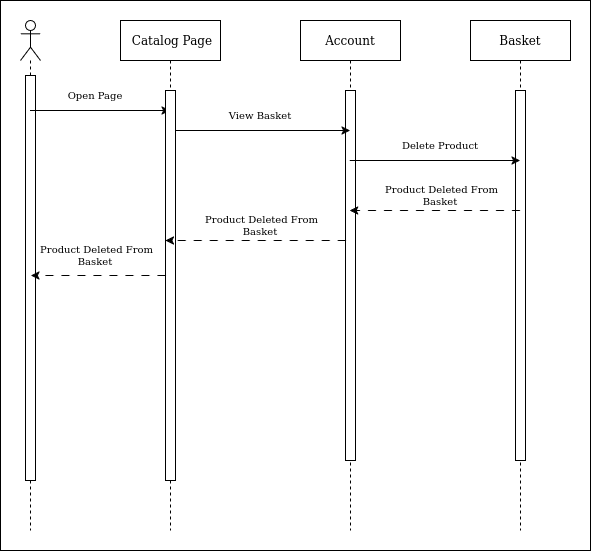

The diagram above was exported from draw.io. Its source (the exported page's mxGraphModel, read from the mxfile embedded in the PNG):
<mxGraphModel dx="715" dy="831" grid="1" gridSize="10" guides="1" tooltips="1" connect="1" arrows="1" fold="1" page="1" pageScale="1" pageWidth="4681" pageHeight="3300" math="0" shadow="0">
  <root>
    <mxCell id="0" />
    <mxCell id="1" parent="0" />
    <mxCell id="8KKeLneNVMbfjUw5h8Q0-19" value="" style="rounded=0;whiteSpace=wrap;html=1;" vertex="1" parent="1">
      <mxGeometry x="60" y="220" width="590" height="550" as="geometry" />
    </mxCell>
    <mxCell id="dPA8DdCZqrybpdr-qhfX-1" value="" style="shape=umlLifeline;perimeter=lifelinePerimeter;whiteSpace=wrap;html=1;container=1;dropTarget=0;collapsible=0;recursiveResize=0;outlineConnect=0;portConstraint=eastwest;newEdgeStyle={&quot;curved&quot;:0,&quot;rounded&quot;:0};participant=umlActor;" vertex="1" parent="1">
      <mxGeometry x="80" y="240" width="20" height="510" as="geometry" />
    </mxCell>
    <mxCell id="dPA8DdCZqrybpdr-qhfX-30" value="" style="html=1;points=[[0,0,0,0,5],[0,1,0,0,-5],[1,0,0,0,5],[1,1,0,0,-5]];perimeter=orthogonalPerimeter;outlineConnect=0;targetShapes=umlLifeline;portConstraint=eastwest;newEdgeStyle={&quot;curved&quot;:0,&quot;rounded&quot;:0};" vertex="1" parent="dPA8DdCZqrybpdr-qhfX-1">
      <mxGeometry x="5" y="55" width="10" height="405" as="geometry" />
    </mxCell>
    <mxCell id="dPA8DdCZqrybpdr-qhfX-2" value="&amp;nbsp;Catalog Page" style="shape=umlLifeline;perimeter=lifelinePerimeter;whiteSpace=wrap;html=1;container=1;dropTarget=0;collapsible=0;recursiveResize=0;outlineConnect=0;portConstraint=eastwest;newEdgeStyle={&quot;curved&quot;:0,&quot;rounded&quot;:0};" vertex="1" parent="1">
      <mxGeometry x="180" y="240" width="100" height="510" as="geometry" />
    </mxCell>
    <mxCell id="dPA8DdCZqrybpdr-qhfX-3" value="Account" style="shape=umlLifeline;perimeter=lifelinePerimeter;whiteSpace=wrap;html=1;container=1;dropTarget=0;collapsible=0;recursiveResize=0;outlineConnect=0;portConstraint=eastwest;newEdgeStyle={&quot;curved&quot;:0,&quot;rounded&quot;:0};" vertex="1" parent="1">
      <mxGeometry x="360" y="240" width="100" height="510" as="geometry" />
    </mxCell>
    <mxCell id="dPA8DdCZqrybpdr-qhfX-31" value="" style="html=1;points=[[0,0,0,0,5],[0,1,0,0,-5],[1,0,0,0,5],[1,1,0,0,-5]];perimeter=orthogonalPerimeter;outlineConnect=0;targetShapes=umlLifeline;portConstraint=eastwest;newEdgeStyle={&quot;curved&quot;:0,&quot;rounded&quot;:0};" vertex="1" parent="dPA8DdCZqrybpdr-qhfX-3">
      <mxGeometry x="45" y="70" width="10" height="370" as="geometry" />
    </mxCell>
    <mxCell id="dPA8DdCZqrybpdr-qhfX-5" value="" style="endArrow=classic;html=1;rounded=0;" edge="1" parent="1">
      <mxGeometry width="50" height="50" relative="1" as="geometry">
        <mxPoint x="89.5" y="330" as="sourcePoint" />
        <mxPoint x="229.5" y="330" as="targetPoint" />
      </mxGeometry>
    </mxCell>
    <mxCell id="dPA8DdCZqrybpdr-qhfX-6" value="Open Page" style="text;html=1;align=center;verticalAlign=middle;whiteSpace=wrap;rounded=0;fontSize=10;" vertex="1" parent="1">
      <mxGeometry x="110" y="300" width="90" height="30" as="geometry" />
    </mxCell>
    <mxCell id="dPA8DdCZqrybpdr-qhfX-7" value="" style="endArrow=classic;html=1;rounded=0;" edge="1" parent="1">
      <mxGeometry width="50" height="50" relative="1" as="geometry">
        <mxPoint x="229.5" y="350" as="sourcePoint" />
        <mxPoint x="409.5" y="350" as="targetPoint" />
      </mxGeometry>
    </mxCell>
    <mxCell id="dPA8DdCZqrybpdr-qhfX-8" value="View Basket" style="text;html=1;align=center;verticalAlign=middle;whiteSpace=wrap;rounded=0;fontSize=10;" vertex="1" parent="1">
      <mxGeometry x="250" y="320" width="140" height="30" as="geometry" />
    </mxCell>
    <mxCell id="dPA8DdCZqrybpdr-qhfX-29" value="" style="html=1;points=[[0,0,0,0,5],[0,1,0,0,-5],[1,0,0,0,5],[1,1,0,0,-5]];perimeter=orthogonalPerimeter;outlineConnect=0;targetShapes=umlLifeline;portConstraint=eastwest;newEdgeStyle={&quot;curved&quot;:0,&quot;rounded&quot;:0};" vertex="1" parent="1">
      <mxGeometry x="225" y="310" width="10" height="390" as="geometry" />
    </mxCell>
    <mxCell id="8KKeLneNVMbfjUw5h8Q0-1" value="Basket" style="shape=umlLifeline;perimeter=lifelinePerimeter;whiteSpace=wrap;html=1;container=1;dropTarget=0;collapsible=0;recursiveResize=0;outlineConnect=0;portConstraint=eastwest;newEdgeStyle={&quot;curved&quot;:0,&quot;rounded&quot;:0};" vertex="1" parent="1">
      <mxGeometry x="530" y="240" width="100" height="510" as="geometry" />
    </mxCell>
    <mxCell id="8KKeLneNVMbfjUw5h8Q0-2" value="" style="html=1;points=[[0,0,0,0,5],[0,1,0,0,-5],[1,0,0,0,5],[1,1,0,0,-5]];perimeter=orthogonalPerimeter;outlineConnect=0;targetShapes=umlLifeline;portConstraint=eastwest;newEdgeStyle={&quot;curved&quot;:0,&quot;rounded&quot;:0};" vertex="1" parent="8KKeLneNVMbfjUw5h8Q0-1">
      <mxGeometry x="45" y="70" width="10" height="370" as="geometry" />
    </mxCell>
    <mxCell id="8KKeLneNVMbfjUw5h8Q0-3" value="" style="endArrow=classic;html=1;rounded=0;" edge="1" parent="1">
      <mxGeometry width="50" height="50" relative="1" as="geometry">
        <mxPoint x="409.25" y="380.0000000000002" as="sourcePoint" />
        <mxPoint x="579.4999999999998" y="380.0000000000002" as="targetPoint" />
      </mxGeometry>
    </mxCell>
    <mxCell id="8KKeLneNVMbfjUw5h8Q0-4" value="Delete Product" style="text;html=1;align=center;verticalAlign=middle;whiteSpace=wrap;rounded=0;fontSize=10;" vertex="1" parent="1">
      <mxGeometry x="430" y="350" width="140" height="30" as="geometry" />
    </mxCell>
    <mxCell id="8KKeLneNVMbfjUw5h8Q0-6" value="" style="endArrow=classic;html=1;rounded=0;dashed=1;dashPattern=8 8;" edge="1" parent="1">
      <mxGeometry width="50" height="50" relative="1" as="geometry">
        <mxPoint x="579.4999999999998" y="430.0000000000002" as="sourcePoint" />
        <mxPoint x="409.25" y="430.0000000000002" as="targetPoint" />
      </mxGeometry>
    </mxCell>
    <mxCell id="8KKeLneNVMbfjUw5h8Q0-7" value="&amp;nbsp;Product Deleted From Basket" style="text;html=1;align=center;verticalAlign=middle;whiteSpace=wrap;rounded=0;fontSize=10;" vertex="1" parent="1">
      <mxGeometry x="430" y="400" width="140" height="30" as="geometry" />
    </mxCell>
    <mxCell id="8KKeLneNVMbfjUw5h8Q0-9" value="" style="endArrow=classic;html=1;rounded=0;dashed=1;dashPattern=8 8;" edge="1" parent="1">
      <mxGeometry width="50" height="50" relative="1" as="geometry">
        <mxPoint x="405.25" y="460.0000000000002" as="sourcePoint" />
        <mxPoint x="224.9999999999999" y="460.0000000000002" as="targetPoint" />
      </mxGeometry>
    </mxCell>
    <mxCell id="8KKeLneNVMbfjUw5h8Q0-10" value="&amp;nbsp;Product Deleted From Basket" style="text;html=1;align=center;verticalAlign=middle;whiteSpace=wrap;rounded=0;fontSize=10;" vertex="1" parent="1">
      <mxGeometry x="250" y="430" width="140" height="30" as="geometry" />
    </mxCell>
    <mxCell id="8KKeLneNVMbfjUw5h8Q0-11" value="" style="endArrow=classic;html=1;rounded=0;dashed=1;dashPattern=8 8;" edge="1" parent="1">
      <mxGeometry width="50" height="50" relative="1" as="geometry">
        <mxPoint x="225" y="495.0000000000002" as="sourcePoint" />
        <mxPoint x="90.5" y="495.0000000000002" as="targetPoint" />
      </mxGeometry>
    </mxCell>
    <mxCell id="8KKeLneNVMbfjUw5h8Q0-12" value="&amp;nbsp;Product Deleted From Basket" style="text;html=1;align=center;verticalAlign=middle;whiteSpace=wrap;rounded=0;fontSize=10;" vertex="1" parent="1">
      <mxGeometry x="85" y="460" width="140" height="30" as="geometry" />
    </mxCell>
  </root>
</mxGraphModel>